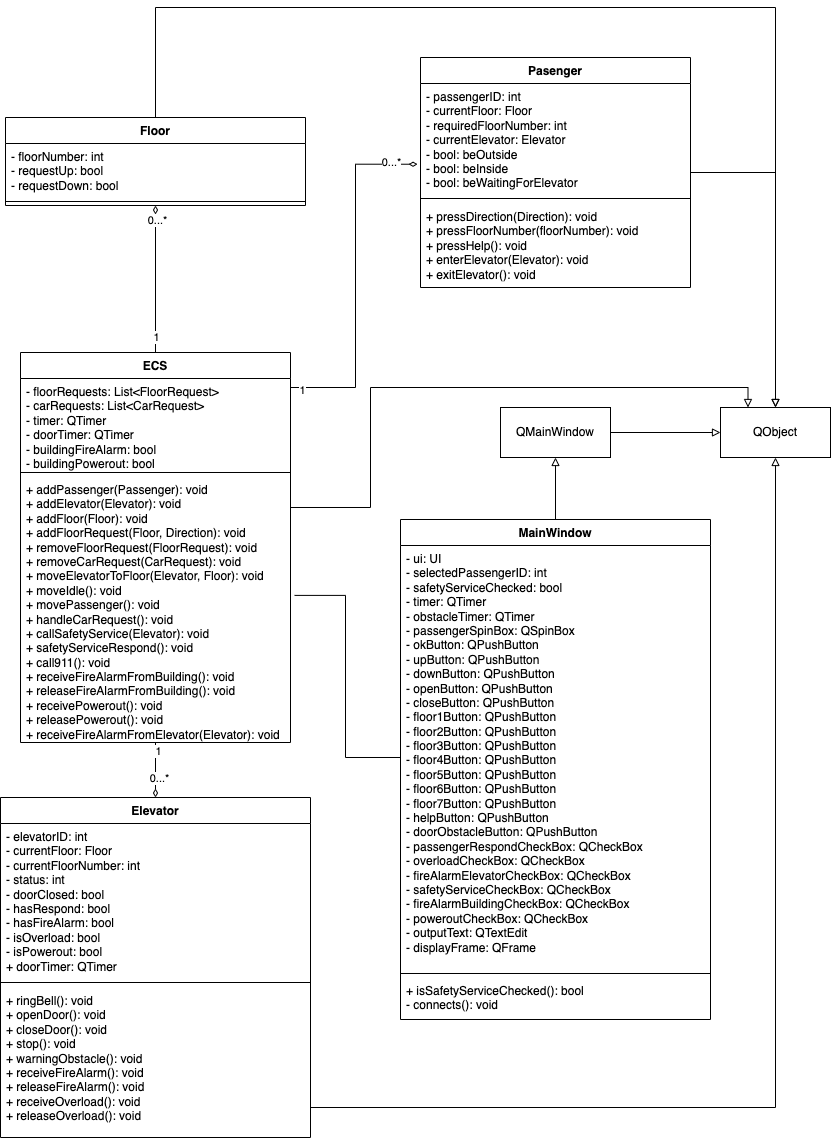

The diagram above was exported from draw.io. Its source (the exported page's mxGraphModel, read from the mxfile embedded in the PNG):
<mxGraphModel dx="591" dy="734" grid="1" gridSize="10" guides="1" tooltips="1" connect="1" arrows="1" fold="1" page="1" pageScale="1" pageWidth="827" pageHeight="1169" math="0" shadow="0">
  <root>
    <mxCell id="WIyWlLk6GJQsqaUBKTNV-0" />
    <mxCell id="WIyWlLk6GJQsqaUBKTNV-1" parent="WIyWlLk6GJQsqaUBKTNV-0" />
    <mxCell id="XzXdmftSZ0kjKj9PGzTx-10" style="edgeStyle=orthogonalEdgeStyle;rounded=0;orthogonalLoop=1;jettySize=auto;html=1;entryX=0.5;entryY=1;entryDx=0;entryDy=0;endArrow=diamondThin;endFill=0;" parent="WIyWlLk6GJQsqaUBKTNV-1" source="lKqkk_L0SnFZCXyI9xwD-0" target="lKqkk_L0SnFZCXyI9xwD-17" edge="1">
      <mxGeometry relative="1" as="geometry" />
    </mxCell>
    <mxCell id="XzXdmftSZ0kjKj9PGzTx-11" value="0...*" style="edgeLabel;html=1;align=center;verticalAlign=middle;resizable=0;points=[];" parent="XzXdmftSZ0kjKj9PGzTx-10" vertex="1" connectable="0">
      <mxGeometry x="0.8039" y="-1" relative="1" as="geometry">
        <mxPoint as="offset" />
      </mxGeometry>
    </mxCell>
    <mxCell id="XzXdmftSZ0kjKj9PGzTx-12" value="1" style="edgeLabel;html=1;align=center;verticalAlign=middle;resizable=0;points=[];" parent="XzXdmftSZ0kjKj9PGzTx-10" vertex="1" connectable="0">
      <mxGeometry x="-0.781" relative="1" as="geometry">
        <mxPoint as="offset" />
      </mxGeometry>
    </mxCell>
    <mxCell id="XzXdmftSZ0kjKj9PGzTx-16" style="edgeStyle=orthogonalEdgeStyle;rounded=0;orthogonalLoop=1;jettySize=auto;html=1;entryX=0.5;entryY=0;entryDx=0;entryDy=0;endArrow=diamondThin;endFill=0;" parent="WIyWlLk6GJQsqaUBKTNV-1" source="lKqkk_L0SnFZCXyI9xwD-0" target="lKqkk_L0SnFZCXyI9xwD-4" edge="1">
      <mxGeometry relative="1" as="geometry" />
    </mxCell>
    <mxCell id="XzXdmftSZ0kjKj9PGzTx-17" value="1" style="edgeLabel;html=1;align=center;verticalAlign=middle;resizable=0;points=[];" parent="XzXdmftSZ0kjKj9PGzTx-16" vertex="1" connectable="0">
      <mxGeometry x="-0.6929" y="2" relative="1" as="geometry">
        <mxPoint as="offset" />
      </mxGeometry>
    </mxCell>
    <mxCell id="XzXdmftSZ0kjKj9PGzTx-18" value="0...*" style="edgeLabel;html=1;align=center;verticalAlign=middle;resizable=0;points=[];" parent="XzXdmftSZ0kjKj9PGzTx-16" vertex="1" connectable="0">
      <mxGeometry x="0.2768" y="3" relative="1" as="geometry">
        <mxPoint as="offset" />
      </mxGeometry>
    </mxCell>
    <mxCell id="lKqkk_L0SnFZCXyI9xwD-0" value="ECS" style="swimlane;fontStyle=1;align=center;verticalAlign=top;childLayout=stackLayout;horizontal=1;startSize=26;horizontalStack=0;resizeParent=1;resizeParentMax=0;resizeLast=0;collapsible=1;marginBottom=0;whiteSpace=wrap;html=1;" parent="WIyWlLk6GJQsqaUBKTNV-1" vertex="1">
      <mxGeometry x="80" y="355" width="270" height="390" as="geometry" />
    </mxCell>
    <mxCell id="lKqkk_L0SnFZCXyI9xwD-1" value="- floorRequests: List&amp;lt;FloorRequest&amp;gt;&lt;br&gt;- carRequests: List&amp;lt;CarRequest&amp;gt;&lt;br&gt;- timer: QTimer&lt;br&gt;- doorTimer: QTimer&lt;br&gt;- buildingFireAlarm: bool&lt;br&gt;- buildingPowerout: bool&lt;br&gt;&lt;br&gt;&lt;div&gt;&lt;br&gt;&lt;/div&gt;" style="text;strokeColor=none;fillColor=none;align=left;verticalAlign=top;spacingLeft=4;spacingRight=4;overflow=hidden;rotatable=0;points=[[0,0.5],[1,0.5]];portConstraint=eastwest;whiteSpace=wrap;html=1;" parent="lKqkk_L0SnFZCXyI9xwD-0" vertex="1">
      <mxGeometry y="26" width="270" height="90" as="geometry" />
    </mxCell>
    <mxCell id="lKqkk_L0SnFZCXyI9xwD-2" value="" style="line;strokeWidth=1;fillColor=none;align=left;verticalAlign=middle;spacingTop=-1;spacingLeft=3;spacingRight=3;rotatable=0;labelPosition=right;points=[];portConstraint=eastwest;strokeColor=inherit;" parent="lKqkk_L0SnFZCXyI9xwD-0" vertex="1">
      <mxGeometry y="116" width="270" height="8" as="geometry" />
    </mxCell>
    <mxCell id="lKqkk_L0SnFZCXyI9xwD-3" value="+ addPassenger(Passenger): void&lt;br&gt;+ addElevator(Elevator): void&lt;br&gt;+ addFloor(Floor): void&lt;br&gt;+ addFloorRequest(Floor, Direction): void&lt;br&gt;+ removeFloorRequest(FloorRequest): void&lt;br&gt;+ removeCarRequest(CarRequest): void&lt;br&gt;+ moveElevatorToFloor(Elevator, Floor): void&lt;br&gt;+ moveIdle(): void&lt;br&gt;+ movePassenger(): void&lt;br&gt;+ handleCarRequest(): void&lt;br&gt;+ callSafetyService(Elevator): void&lt;br&gt;+ safetyServiceRespond(): void&lt;br&gt;+ call911(): void&lt;br&gt;+ receiveFireAlarmFromBuilding(): void&lt;br&gt;+ releaseFireAlarmFromBuilding(): void&lt;br&gt;+ receivePowerout(): void&lt;br&gt;+ releasePowerout(): void&lt;br&gt;+ receiveFireAlarmFromElevator(Elevator): void" style="text;strokeColor=none;fillColor=none;align=left;verticalAlign=top;spacingLeft=4;spacingRight=4;overflow=hidden;rotatable=0;points=[[0,0.5],[1,0.5]];portConstraint=eastwest;whiteSpace=wrap;html=1;" parent="lKqkk_L0SnFZCXyI9xwD-0" vertex="1">
      <mxGeometry y="124" width="270" height="266" as="geometry" />
    </mxCell>
    <mxCell id="XzXdmftSZ0kjKj9PGzTx-44" style="edgeStyle=orthogonalEdgeStyle;rounded=0;orthogonalLoop=1;jettySize=auto;html=1;entryX=0.5;entryY=1;entryDx=0;entryDy=0;endArrow=block;endFill=0;" parent="WIyWlLk6GJQsqaUBKTNV-1" source="lKqkk_L0SnFZCXyI9xwD-4" target="XzXdmftSZ0kjKj9PGzTx-40" edge="1">
      <mxGeometry relative="1" as="geometry">
        <Array as="points">
          <mxPoint x="835" y="1110" />
        </Array>
      </mxGeometry>
    </mxCell>
    <mxCell id="lKqkk_L0SnFZCXyI9xwD-4" value="Elevator" style="swimlane;fontStyle=1;align=center;verticalAlign=top;childLayout=stackLayout;horizontal=1;startSize=26;horizontalStack=0;resizeParent=1;resizeParentMax=0;resizeLast=0;collapsible=1;marginBottom=0;whiteSpace=wrap;html=1;" parent="WIyWlLk6GJQsqaUBKTNV-1" vertex="1">
      <mxGeometry x="60" y="800" width="310" height="340" as="geometry" />
    </mxCell>
    <mxCell id="lKqkk_L0SnFZCXyI9xwD-5" value="- elevatorID: int&lt;br&gt;- currentFloor: Floor&lt;br&gt;- currentFloorNumber: int&lt;br&gt;- status: int&lt;br&gt;- doorClosed: bool&lt;br&gt;- hasRespond: bool&lt;br&gt;- hasFireAlarm: bool&lt;br&gt;- isOverload: bool&lt;br&gt;- isPowerout: bool&lt;br&gt;+ doorTimer: QTimer&lt;div&gt;&lt;br/&gt;&lt;/div&gt;" style="text;strokeColor=none;fillColor=none;align=left;verticalAlign=top;spacingLeft=4;spacingRight=4;overflow=hidden;rotatable=0;points=[[0,0.5],[1,0.5]];portConstraint=eastwest;whiteSpace=wrap;html=1;" parent="lKqkk_L0SnFZCXyI9xwD-4" vertex="1">
      <mxGeometry y="26" width="310" height="154" as="geometry" />
    </mxCell>
    <mxCell id="lKqkk_L0SnFZCXyI9xwD-6" value="" style="line;strokeWidth=1;fillColor=none;align=left;verticalAlign=middle;spacingTop=-1;spacingLeft=3;spacingRight=3;rotatable=0;labelPosition=right;points=[];portConstraint=eastwest;strokeColor=inherit;" parent="lKqkk_L0SnFZCXyI9xwD-4" vertex="1">
      <mxGeometry y="180" width="310" height="10" as="geometry" />
    </mxCell>
    <mxCell id="lKqkk_L0SnFZCXyI9xwD-7" value="+ ringBell(): void&lt;br&gt;+ openDoor(): void&lt;br&gt;+ closeDoor(): void&lt;br&gt;+ stop(): void&lt;br&gt;+ warningObstacle(): void&lt;br&gt;+ receiveFireAlarm(): void&lt;br&gt;+ releaseFireAlarm(): void&lt;br&gt;+ receiveOverload(): void&lt;br&gt;+ releaseOverload(): void" style="text;strokeColor=none;fillColor=none;align=left;verticalAlign=top;spacingLeft=4;spacingRight=4;overflow=hidden;rotatable=0;points=[[0,0.5],[1,0.5]];portConstraint=eastwest;whiteSpace=wrap;html=1;" parent="lKqkk_L0SnFZCXyI9xwD-4" vertex="1">
      <mxGeometry y="190" width="310" height="150" as="geometry" />
    </mxCell>
    <mxCell id="XzXdmftSZ0kjKj9PGzTx-43" style="edgeStyle=orthogonalEdgeStyle;rounded=0;orthogonalLoop=1;jettySize=auto;html=1;entryX=0.5;entryY=0;entryDx=0;entryDy=0;endArrow=block;endFill=0;" parent="WIyWlLk6GJQsqaUBKTNV-1" source="lKqkk_L0SnFZCXyI9xwD-12" target="XzXdmftSZ0kjKj9PGzTx-40" edge="1">
      <mxGeometry relative="1" as="geometry" />
    </mxCell>
    <mxCell id="lKqkk_L0SnFZCXyI9xwD-12" value="Pasenger" style="swimlane;fontStyle=1;align=center;verticalAlign=top;childLayout=stackLayout;horizontal=1;startSize=26;horizontalStack=0;resizeParent=1;resizeParentMax=0;resizeLast=0;collapsible=1;marginBottom=0;whiteSpace=wrap;html=1;" parent="WIyWlLk6GJQsqaUBKTNV-1" vertex="1">
      <mxGeometry x="480" y="60" width="270" height="230" as="geometry" />
    </mxCell>
    <mxCell id="lKqkk_L0SnFZCXyI9xwD-13" value="- passengerID: int&lt;br&gt;- currentFloor: Floor&lt;br&gt;- requiredFloorNumber: int&lt;br&gt;- currentElevator: Elevator&lt;br&gt;- bool: beOutside&lt;br&gt;- bool: beInside&lt;br&gt;- bool: beWaitingForElevator" style="text;strokeColor=none;fillColor=none;align=left;verticalAlign=top;spacingLeft=4;spacingRight=4;overflow=hidden;rotatable=0;points=[[0,0.5],[1,0.5]];portConstraint=eastwest;whiteSpace=wrap;html=1;" parent="lKqkk_L0SnFZCXyI9xwD-12" vertex="1">
      <mxGeometry y="26" width="270" height="110" as="geometry" />
    </mxCell>
    <mxCell id="lKqkk_L0SnFZCXyI9xwD-14" value="" style="line;strokeWidth=1;fillColor=none;align=left;verticalAlign=middle;spacingTop=-1;spacingLeft=3;spacingRight=3;rotatable=0;labelPosition=right;points=[];portConstraint=eastwest;strokeColor=inherit;" parent="lKqkk_L0SnFZCXyI9xwD-12" vertex="1">
      <mxGeometry y="136" width="270" height="10" as="geometry" />
    </mxCell>
    <mxCell id="lKqkk_L0SnFZCXyI9xwD-15" value="+ pressDirection(Direction): void&lt;br style=&quot;border-color: var(--border-color);&quot;&gt;+ pressFloorNumber(floorNumber): void&lt;br style=&quot;border-color: var(--border-color);&quot;&gt;+ pressHelp(): void&lt;br&gt;+ enterElevator(Elevator): void&lt;br&gt;+ exitElevator(): void" style="text;strokeColor=none;fillColor=none;align=left;verticalAlign=top;spacingLeft=4;spacingRight=4;overflow=hidden;rotatable=0;points=[[0,0.5],[1,0.5]];portConstraint=eastwest;whiteSpace=wrap;html=1;" parent="lKqkk_L0SnFZCXyI9xwD-12" vertex="1">
      <mxGeometry y="146" width="270" height="84" as="geometry" />
    </mxCell>
    <mxCell id="XzXdmftSZ0kjKj9PGzTx-45" style="edgeStyle=orthogonalEdgeStyle;rounded=0;orthogonalLoop=1;jettySize=auto;html=1;entryX=0.5;entryY=0;entryDx=0;entryDy=0;endArrow=block;endFill=0;" parent="WIyWlLk6GJQsqaUBKTNV-1" source="lKqkk_L0SnFZCXyI9xwD-17" target="XzXdmftSZ0kjKj9PGzTx-40" edge="1">
      <mxGeometry relative="1" as="geometry">
        <Array as="points">
          <mxPoint x="215" y="10" />
          <mxPoint x="835" y="10" />
        </Array>
      </mxGeometry>
    </mxCell>
    <mxCell id="lKqkk_L0SnFZCXyI9xwD-17" value="Floor" style="swimlane;fontStyle=1;align=center;verticalAlign=top;childLayout=stackLayout;horizontal=1;startSize=26;horizontalStack=0;resizeParent=1;resizeParentMax=0;resizeLast=0;collapsible=1;marginBottom=0;whiteSpace=wrap;html=1;" parent="WIyWlLk6GJQsqaUBKTNV-1" vertex="1">
      <mxGeometry x="65" y="120" width="300" height="88" as="geometry" />
    </mxCell>
    <mxCell id="lKqkk_L0SnFZCXyI9xwD-18" value="- floorNumber: int&lt;br&gt;- requestUp: bool&lt;br&gt;- requestDown: bool" style="text;strokeColor=none;fillColor=none;align=left;verticalAlign=top;spacingLeft=4;spacingRight=4;overflow=hidden;rotatable=0;points=[[0,0.5],[1,0.5]];portConstraint=eastwest;whiteSpace=wrap;html=1;" parent="lKqkk_L0SnFZCXyI9xwD-17" vertex="1">
      <mxGeometry y="26" width="300" height="54" as="geometry" />
    </mxCell>
    <mxCell id="lKqkk_L0SnFZCXyI9xwD-19" value="" style="line;strokeWidth=1;fillColor=none;align=left;verticalAlign=middle;spacingTop=-1;spacingLeft=3;spacingRight=3;rotatable=0;labelPosition=right;points=[];portConstraint=eastwest;strokeColor=inherit;" parent="lKqkk_L0SnFZCXyI9xwD-17" vertex="1">
      <mxGeometry y="80" width="300" height="8" as="geometry" />
    </mxCell>
    <mxCell id="XzXdmftSZ0kjKj9PGzTx-41" style="edgeStyle=orthogonalEdgeStyle;rounded=0;orthogonalLoop=1;jettySize=auto;html=1;entryX=0.5;entryY=1;entryDx=0;entryDy=0;endArrow=block;endFill=0;" parent="WIyWlLk6GJQsqaUBKTNV-1" source="XzXdmftSZ0kjKj9PGzTx-0" target="XzXdmftSZ0kjKj9PGzTx-39" edge="1">
      <mxGeometry relative="1" as="geometry" />
    </mxCell>
    <mxCell id="XzXdmftSZ0kjKj9PGzTx-0" value="MainWindow" style="swimlane;fontStyle=1;align=center;verticalAlign=top;childLayout=stackLayout;horizontal=1;startSize=26;horizontalStack=0;resizeParent=1;resizeParentMax=0;resizeLast=0;collapsible=1;marginBottom=0;whiteSpace=wrap;html=1;" parent="WIyWlLk6GJQsqaUBKTNV-1" vertex="1">
      <mxGeometry x="460" y="522" width="310" height="500" as="geometry" />
    </mxCell>
    <mxCell id="XzXdmftSZ0kjKj9PGzTx-1" value="- ui: UI&lt;br&gt;- selectedPassengerID: int&lt;br&gt;- safetyServiceChecked: bool&lt;br&gt;- timer: QTimer&lt;br&gt;- obstacleTimer: QTimer&lt;br&gt;- passengerSpinBox: QSpinBox&lt;br&gt;- okButton: QPushButton&lt;br&gt;- upButton: QPushButton&lt;br&gt;- downButton: QPushButton&lt;br&gt;- openButton: QPushButton&lt;div&gt;- closeButton: QPushButton&lt;/div&gt;&lt;div&gt;- floor1Button: QPushButton&lt;/div&gt;&lt;div&gt;- floor2Button: QPushButton&lt;/div&gt;&lt;div&gt;- floor3Button: QPushButton&lt;/div&gt;&lt;div&gt;- floor4Button: QPushButton&lt;/div&gt;&lt;div&gt;- floor5Button: QPushButton&lt;/div&gt;&lt;div&gt;- floor6Button: QPushButton&lt;/div&gt;&lt;div&gt;- floor7Button: QPushButton&lt;/div&gt;&lt;div&gt;- helpButton: QPushButton&lt;/div&gt;&lt;div&gt;- doorObstacleButton: QPushButton&lt;/div&gt;&lt;div&gt;- passengerRespondCheckBox: QCheckBox&lt;/div&gt;&lt;div&gt;- overloadCheckBox: QCheckBox&lt;/div&gt;&lt;div&gt;- fireAlarmElevatorCheckBox: QCheckBox&lt;/div&gt;&lt;div&gt;- safetyServiceCheckBox: QCheckBox&lt;/div&gt;&lt;div&gt;- fireAlarmBuildingCheckBox: QCheckBox&lt;/div&gt;&lt;div&gt;- poweroutCheckBox: QCheckBox&lt;/div&gt;&lt;div&gt;- outputText: QTextEdit&lt;/div&gt;&lt;div&gt;- displayFrame: QFrame&lt;/div&gt;" style="text;strokeColor=none;fillColor=none;align=left;verticalAlign=top;spacingLeft=4;spacingRight=4;overflow=hidden;rotatable=0;points=[[0,0.5],[1,0.5]];portConstraint=eastwest;whiteSpace=wrap;html=1;" parent="XzXdmftSZ0kjKj9PGzTx-0" vertex="1">
      <mxGeometry y="26" width="310" height="424" as="geometry" />
    </mxCell>
    <mxCell id="XzXdmftSZ0kjKj9PGzTx-2" value="" style="line;strokeWidth=1;fillColor=none;align=left;verticalAlign=middle;spacingTop=-1;spacingLeft=3;spacingRight=3;rotatable=0;labelPosition=right;points=[];portConstraint=eastwest;strokeColor=inherit;" parent="XzXdmftSZ0kjKj9PGzTx-0" vertex="1">
      <mxGeometry y="450" width="310" height="8" as="geometry" />
    </mxCell>
    <mxCell id="XzXdmftSZ0kjKj9PGzTx-3" value="+ isSafetyServiceChecked(): bool&lt;br&gt;- connects(): void&lt;br&gt;&lt;div&gt;&lt;br&gt;&lt;/div&gt;" style="text;strokeColor=none;fillColor=none;align=left;verticalAlign=top;spacingLeft=4;spacingRight=4;overflow=hidden;rotatable=0;points=[[0,0.5],[1,0.5]];portConstraint=eastwest;whiteSpace=wrap;html=1;" parent="XzXdmftSZ0kjKj9PGzTx-0" vertex="1">
      <mxGeometry y="458" width="310" height="42" as="geometry" />
    </mxCell>
    <mxCell id="XzXdmftSZ0kjKj9PGzTx-8" style="edgeStyle=orthogonalEdgeStyle;rounded=0;orthogonalLoop=1;jettySize=auto;html=1;entryX=1.015;entryY=0.447;entryDx=0;entryDy=0;entryPerimeter=0;endArrow=none;endFill=0;" parent="WIyWlLk6GJQsqaUBKTNV-1" source="XzXdmftSZ0kjKj9PGzTx-1" target="lKqkk_L0SnFZCXyI9xwD-3" edge="1">
      <mxGeometry relative="1" as="geometry" />
    </mxCell>
    <mxCell id="XzXdmftSZ0kjKj9PGzTx-13" style="edgeStyle=orthogonalEdgeStyle;rounded=0;orthogonalLoop=1;jettySize=auto;html=1;entryX=-0.011;entryY=0.734;entryDx=0;entryDy=0;entryPerimeter=0;endArrow=diamondThin;endFill=0;" parent="WIyWlLk6GJQsqaUBKTNV-1" source="lKqkk_L0SnFZCXyI9xwD-1" target="lKqkk_L0SnFZCXyI9xwD-13" edge="1">
      <mxGeometry relative="1" as="geometry">
        <Array as="points">
          <mxPoint x="415" y="390" />
          <mxPoint x="415" y="167" />
        </Array>
      </mxGeometry>
    </mxCell>
    <mxCell id="XzXdmftSZ0kjKj9PGzTx-14" value="0...*" style="edgeLabel;html=1;align=center;verticalAlign=middle;resizable=0;points=[];" parent="XzXdmftSZ0kjKj9PGzTx-13" vertex="1" connectable="0">
      <mxGeometry x="0.9078" y="2" relative="1" as="geometry">
        <mxPoint x="-10" as="offset" />
      </mxGeometry>
    </mxCell>
    <mxCell id="XzXdmftSZ0kjKj9PGzTx-15" value="1" style="edgeLabel;html=1;align=center;verticalAlign=middle;resizable=0;points=[];" parent="XzXdmftSZ0kjKj9PGzTx-13" vertex="1" connectable="0">
      <mxGeometry x="-0.935" y="-2" relative="1" as="geometry">
        <mxPoint as="offset" />
      </mxGeometry>
    </mxCell>
    <mxCell id="XzXdmftSZ0kjKj9PGzTx-42" style="edgeStyle=orthogonalEdgeStyle;rounded=0;orthogonalLoop=1;jettySize=auto;html=1;entryX=0;entryY=0.5;entryDx=0;entryDy=0;endArrow=block;endFill=0;" parent="WIyWlLk6GJQsqaUBKTNV-1" source="XzXdmftSZ0kjKj9PGzTx-39" target="XzXdmftSZ0kjKj9PGzTx-40" edge="1">
      <mxGeometry relative="1" as="geometry" />
    </mxCell>
    <mxCell id="XzXdmftSZ0kjKj9PGzTx-39" value="QMainWindow" style="html=1;whiteSpace=wrap;" parent="WIyWlLk6GJQsqaUBKTNV-1" vertex="1">
      <mxGeometry x="560" y="410" width="110" height="50" as="geometry" />
    </mxCell>
    <mxCell id="XzXdmftSZ0kjKj9PGzTx-40" value="QObject" style="html=1;whiteSpace=wrap;" parent="WIyWlLk6GJQsqaUBKTNV-1" vertex="1">
      <mxGeometry x="780" y="410" width="110" height="50" as="geometry" />
    </mxCell>
    <mxCell id="XzXdmftSZ0kjKj9PGzTx-46" style="edgeStyle=orthogonalEdgeStyle;rounded=0;orthogonalLoop=1;jettySize=auto;html=1;entryX=0.25;entryY=0;entryDx=0;entryDy=0;endArrow=block;endFill=0;" parent="WIyWlLk6GJQsqaUBKTNV-1" source="lKqkk_L0SnFZCXyI9xwD-3" target="XzXdmftSZ0kjKj9PGzTx-40" edge="1">
      <mxGeometry relative="1" as="geometry">
        <Array as="points">
          <mxPoint x="430" y="510" />
          <mxPoint x="430" y="390" />
          <mxPoint x="807" y="390" />
        </Array>
      </mxGeometry>
    </mxCell>
  </root>
</mxGraphModel>